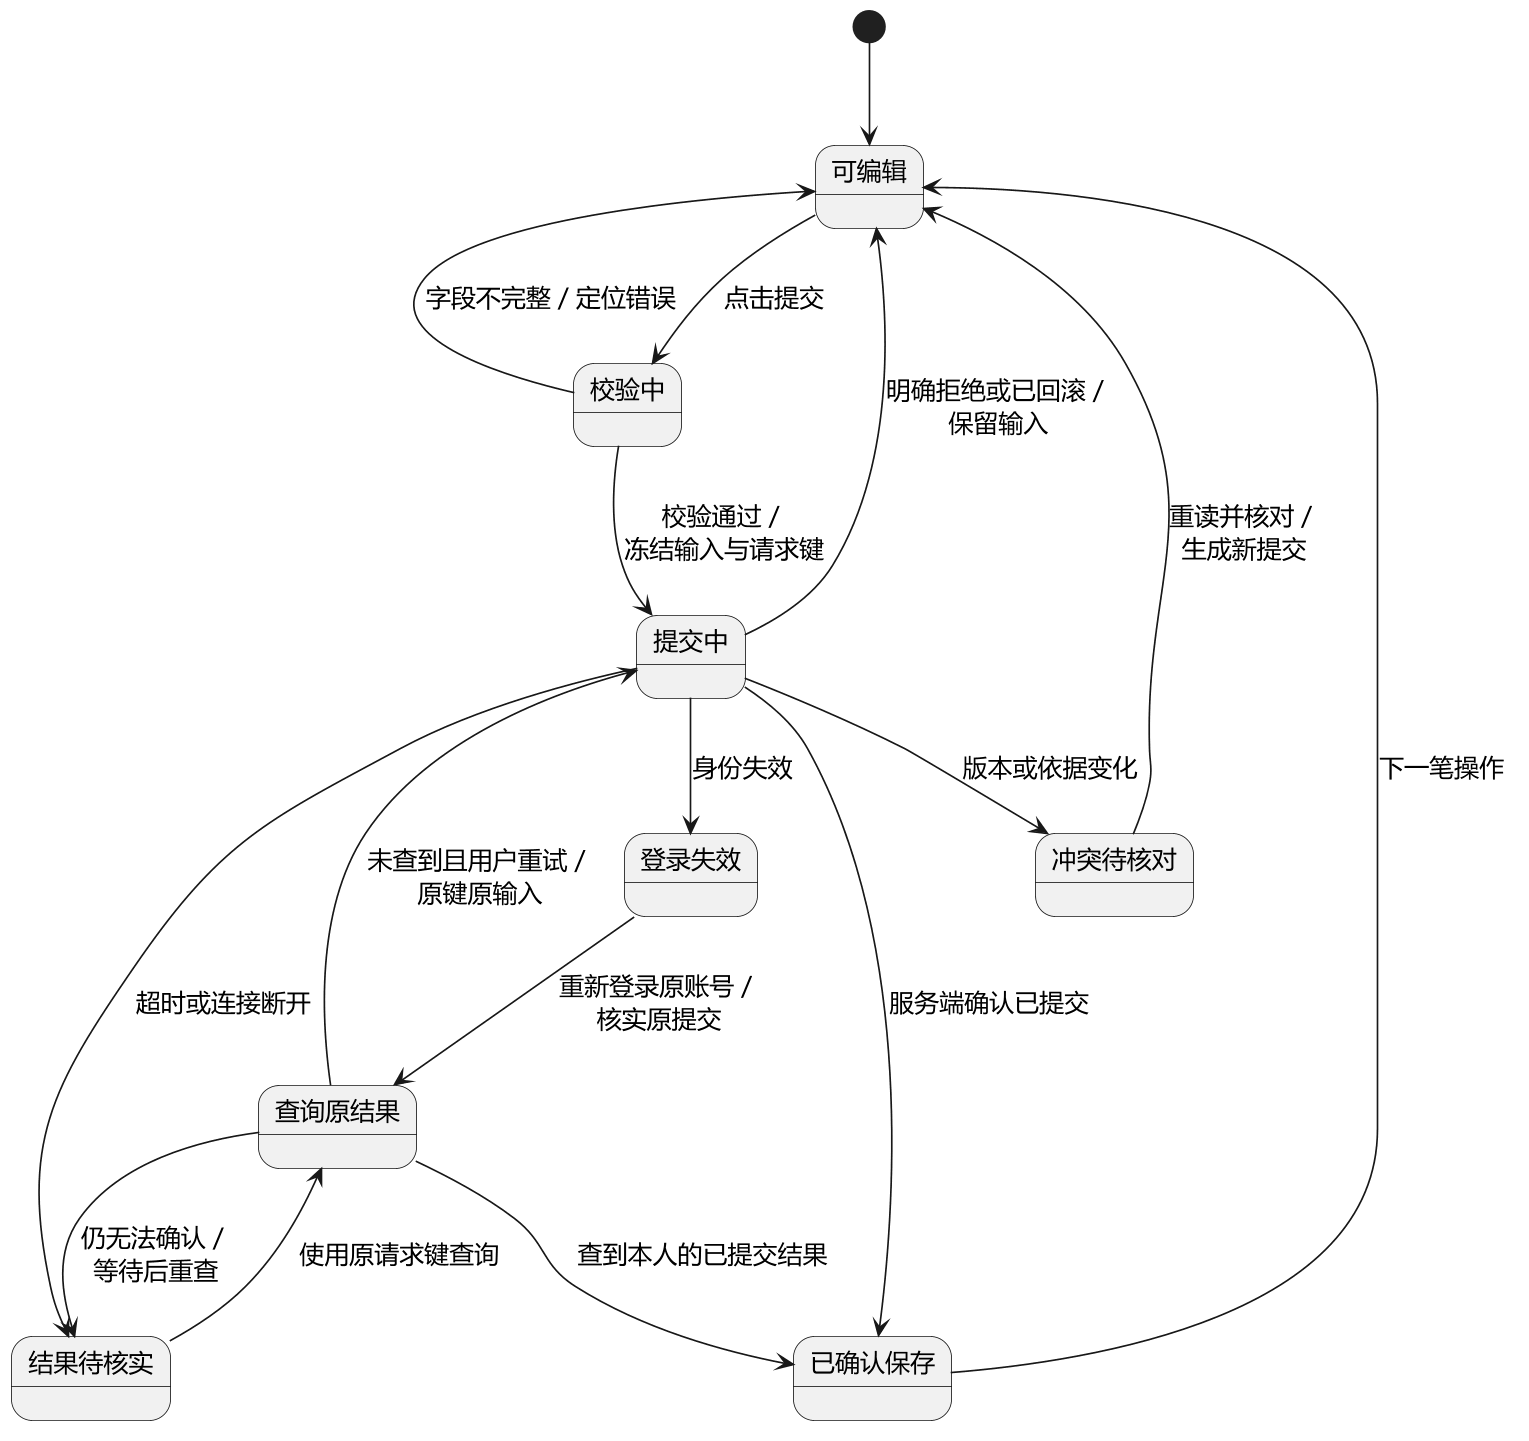

The diagram above was rendered by PlantUML. Its source (embedded in the PNG):
@startuml
skinparam defaultFontName Microsoft YaHei
skinparam defaultFontSize 15
skinparam backgroundColor white
skinparam shadowing false
skinparam dpi 160
skinparam classAttributeIconSize 0
skinparam class {
 BackgroundColor white
 BorderColor #526575
 HeaderBackgroundColor #EAF1F7
}
hide circle
state "可编辑" as Edit
state "校验中" as Validate
state "提交中" as Sending
state "已确认保存" as Saved
state "结果待核实" as Unknown
state "查询原结果" as Lookup
state "冲突待核对" as Conflict
state "登录失效" as Expired
[*] --> Edit
Edit --> Validate : 点击提交
Validate --> Edit : 字段不完整／定位错误
Validate --> Sending : 校验通过／\n冻结输入与请求键
Sending --> Saved : 服务端确认已提交
Sending --> Edit : 明确拒绝或已回滚／\n保留输入
Sending --> Conflict : 版本或依据变化
Sending --> Unknown : 超时或连接断开
Unknown --> Lookup : 使用原请求键查询
Lookup --> Saved : 查到本人的已提交结果
Lookup --> Unknown : 仍无法确认／\n等待后重查
Lookup --> Sending : 未查到且用户重试／\n原键原输入
Conflict --> Edit : 重读并核对／\n生成新提交
Sending --> Expired : 身份失效
Expired --> Lookup : 重新登录原账号／\n核实原提交
Saved --> Edit : 下一笔操作

@enduml